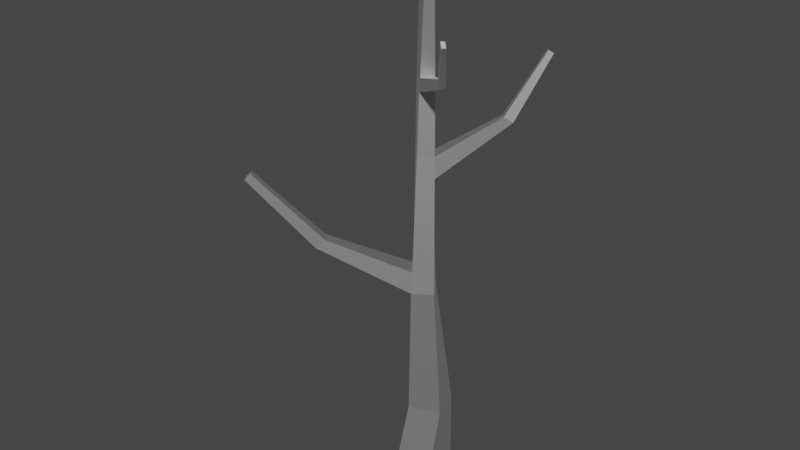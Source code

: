 # Source: DeadOak2.blend  (saved by Blender 3.6.13; exported with 4.5.12 LTS)
import bpy
from mathutils import Matrix  # noqa: F401  (used for matrix-valued properties, if any)

bpy.ops.wm.read_factory_settings(use_empty=True)
scene = bpy.context.scene
scene.name = 'Scene'

# ---- materials (node trees are filled in below, after node groups)
mat_deadoaktreetrunk_001 = bpy.data.materials.new('DeadOakTreeTrunk.001')
mat_deadoaktreetrunk_001.use_transparent_shadow = False
mat_deadoaktreetrunk_001.roughness = 0.5528
mat_deadoaktreetrunk_001.specular_intensity = 1.0
mat_deadoaktreetrunk_001.metallic = 1.0

# ---- material node trees
mat_deadoaktreetrunk_001.use_nodes = True; mat_deadoaktreetrunk_001.node_tree.nodes.clear()
_N = mat_deadoaktreetrunk_001.node_tree.nodes; _L = mat_deadoaktreetrunk_001.node_tree.links
n0 = _N.new('ShaderNodeBsdfPrincipled'); n0.name = 'Principled BSDF'; n0.location = (10, 300)
n0.distribution = 'GGX'
n0.subsurface_method = 'RANDOM_WALK_SKIN'
n0.inputs[1].default_value = 1.0
n0.inputs[2].default_value = 0.5528
n0.inputs[3].default_value = 1.45
n0.inputs[13].default_value = 1.0
n0.inputs[27].default_value = (0.0, 0.0, 0.0, 1.0)
n0.inputs[28].default_value = 1.0
n1 = _N.new('ShaderNodeOutputMaterial'); n1.name = 'Material Output'; n1.location = (300, 300)
n2 = _N.new('ShaderNodeNormalMap'); n2.name = 'Normal Map'; n2.location = (-300, -300)
n2.label = 'Normal/Map'
_L.new(n0.outputs[0], n1.inputs[0])
_L.new(n2.outputs[0], n0.inputs[5])
n1.is_active_output = True

# ---- world
world_world = bpy.data.worlds.new('World'); scene.world = world_world
world_world.use_nodes = True; world_world.node_tree.nodes.clear()
_N = world_world.node_tree.nodes; _L = world_world.node_tree.links
n0 = _N.new('ShaderNodeOutputWorld'); n0.name = 'World Output'; n0.location = (300, 300)
n1 = _N.new('ShaderNodeBackground'); n1.name = 'Background'; n1.location = (10, 300)
n1.inputs[0].default_value = (0.05088, 0.05088, 0.05088, 1.0)
_L.new(n1.outputs[0], n0.inputs[0])
n0.is_active_output = True
world_world.color = (0.05088, 0.05088, 0.05088)
world_world.use_sun_shadow = False
world_world.sun_shadow_jitter_overblur = 0.0

# ---- meshes
me_cube_007 = bpy.data.meshes.new('Cube.007')
me_cube_007.from_pydata([(-0.7751, -1.22, -12.87), (-0.2478, -0.532, -8.138), (-0.7751, 0.9824, -12.87), (-0.7563, 1.124, -8.138), (1.427, -1.22, -12.87), (1.408, -0.02351, -8.138), (1.427, 0.9824, -12.87), (0.8999, 1.633, -8.138), (0.1671, -0.9039, -0.9912), (-0.459, 0.04014, -0.9912), (0.485, 0.6663, -0.9912), (1.111, -0.2777, -0.9912), (0.3853, -0.6109, 10.12), (-0.1661, -0.178, 10.12), (0.2668, 0.3734, 10.12), (0.8182, -0.05955, 10.12), (0.5024, -0.3369, 17.02), (0.108, -0.2951, 17.02), (0.1497, 0.0993, 17.02), (0.5441, 0.05751, 17.02), (0.4498, 0.619, 0.196), (1.064, -0.2426, 0.196), (0.2023, -0.8566, 0.196), (-0.4118, 0.004963, 0.196), (-3.59, -3.612, 1.386), (-3.949, -3.111, 1.39), (-3.566, -2.877, 1.855), (-3.219, -3.337, 1.838), (-6.088, -5.641, 4.988), (-6.327, -5.309, 4.991), (-6.072, -5.153, 5.3), (-5.842, -5.459, 5.289), (0.3583, 0.4962, 5.159), (0.2938, -0.7338, 5.159), (0.941, -0.1511, 5.159), (-0.2889, -0.08654, 5.159), (0.3351, 0.4651, 6.278), (0.317, -0.7027, 6.278), (0.9099, -0.1279, 6.278), (-0.2578, -0.1097, 6.278), (2.237, 3.414, 7.489), (2.589, 3.716, 7.21), (2.296, 4.018, 7.196), (1.955, 3.695, 7.463), (3.487, 4.986, 10.65), (3.683, 5.154, 10.49), (3.52, 5.323, 10.49), (3.329, 5.142, 10.64), (0.2889, 0.4031, 9.447), (0.3632, -0.6407, 9.447), (0.8479, -0.08169, 9.447), (-0.1958, -0.1559, 9.447), (2.801, -1.98, 10.98), (2.644, -2.223, 11.0), (2.864, -2.412, 10.67), (3.04, -2.162, 10.66), (3.853, -3.369, 13.19), (3.744, -3.536, 13.21), (3.896, -3.667, 12.98), (4.017, -3.494, 12.97), (1.034, -0.2206, 1.389), (-0.3823, -0.01703, 1.389), (0.4278, 0.5895, 1.389), (0.2243, -0.8271, 1.389), (-1.97, 2.593, 2.035), (-1.984, 2.604, 1.441), (-1.556, 2.91, 1.441), (-1.566, 2.895, 2.035), (-3.301, 4.684, 4.361), (-3.465, 4.848, 4.217), (-3.304, 5.027, 4.241), (-3.149, 4.856, 4.389)], [], [(0, 1, 3, 2), (2, 3, 7, 6), (6, 7, 5, 4), (4, 5, 1, 0), (2, 6, 4, 0), (1, 5, 11, 8), (50, 48, 14, 15), (7, 3, 9, 10), (5, 7, 10, 11), (3, 1, 8, 9), (15, 14, 18, 19), (51, 49, 12, 13), (49, 50, 55, 54), (48, 51, 13, 14), (18, 17, 16, 19), (13, 12, 16, 17), (12, 15, 19, 16), (14, 13, 17, 18), (10, 9, 23, 20), (8, 11, 21, 22), (22, 23, 26, 27), (11, 10, 20, 21), (25, 24, 28, 29), (23, 9, 25, 26), (8, 22, 27, 24), (9, 8, 24, 25), (29, 28, 31, 30), (27, 26, 30, 31), (26, 25, 29, 30), (24, 27, 31, 28), (62, 61, 35, 32), (63, 60, 34, 33), (61, 63, 33, 35), (60, 62, 32, 34), (32, 35, 39, 36), (33, 34, 38, 37), (35, 33, 37, 39), (36, 38, 40, 43), (41, 42, 46, 45), (38, 34, 41, 40), (34, 32, 42, 41), (32, 36, 43, 42), (45, 46, 47, 44), (42, 43, 47, 46), (40, 41, 45, 44), (43, 40, 44, 47), (36, 39, 51, 48), (37, 38, 50, 49), (39, 37, 49, 51), (38, 36, 48, 50), (55, 52, 56, 59), (15, 12, 53, 52), (50, 15, 52, 55), (12, 49, 54, 53), (58, 59, 56, 57), (52, 53, 57, 56), (54, 55, 59, 58), (53, 54, 58, 57), (21, 20, 62, 60), (23, 22, 63, 61), (22, 21, 60, 63), (20, 23, 65, 66), (67, 66, 70, 71), (62, 20, 66, 67), (23, 61, 64, 65), (61, 62, 67, 64), (70, 69, 68, 71), (65, 64, 68, 69), (64, 67, 71, 68), (66, 65, 69, 70)])
me_cube_007.polygons.foreach_set('use_smooth', [True] * 70)
_k = set([(0, 1), (0, 2), (0, 4), (1, 3), (1, 5), (1, 8), (2, 3), (2, 6), (3, 7), (3, 9), (4, 5), (4, 6), (5, 7), (5, 11), (6, 7), (7, 10), (8, 9), (8, 11), (8, 22), (8, 24), (9, 10), (9, 23), (9, 25), (10, 11), (10, 20), (11, 21), (12, 13), (12, 15), (12, 16), (12, 49), (12, 53), (13, 14), (13, 17), (13, 51), (14, 15), (14, 18), (14, 48), (15, 19), (15, 50), (15, 52), (16, 17), (16, 19), (17, 18), (18, 19), (20, 21), (20, 23), (20, 62), (20, 66), (21, 22), (21, 60), (22, 23), (22, 27), (22, 63), (23, 26), (23, 61), (23, 65), (24, 25), (24, 27), (24, 28), (25, 26), (25, 29), (26, 27), (26, 30), (27, 31), (28, 29), (28, 31), (29, 30), (30, 31), (32, 34), (32, 35), (32, 36), (32, 42), (32, 62), (33, 34), (33, 35), (33, 37), (33, 63), (34, 38), (34, 41), (34, 60), (35, 39), (35, 61), (36, 38), (36, 39), (36, 43), (36, 48), (37, 38), (37, 39), (37, 49), (38, 40), (38, 50), (39, 51), (40, 41), (40, 43), (40, 44), (41, 42), (41, 45), (42, 43), (42, 46), (43, 47), (44, 45), (44, 47), (45, 46), (46, 47), (48, 50), (48, 51), (49, 50), (49, 51), (49, 54), (50, 55), (52, 53), (52, 55), (52, 56), (53, 54), (53, 57), (54, 55), (54, 58), (55, 59), (56, 57), (56, 59), (57, 58), (58, 59), (60, 62), (60, 63), (61, 62), (61, 63), (61, 64), (62, 67), (64, 65), (64, 67), (64, 68), (65, 66), (65, 69), (66, 67), (66, 70), (67, 71), (68, 69), (68, 71), (69, 70), (70, 71)])
me_cube_007.attributes.new('sharp_edge', 'BOOLEAN', 'EDGE').data.foreach_set('value', [ (min(e.vertices), max(e.vertices)) in _k for e in me_cube_007.edges])
me_cube_007.materials.append(mat_deadoaktreetrunk_001)
me_cube_007.update()
me_cube_007.normals_split_custom_set([tuple(v) for v in zip(*[iter([-0.9891, -0.1303, 0.06853, -0.9891, -0.1303, 0.06853, -0.9891, -0.1303, 0.06853, -0.9891, -0.1303, 0.06853, -0.1301, 0.9874, -0.08967, -0.1301, 0.9874, -0.08967, -0.1301, 0.9874, -0.08967, -0.1301, 0.9874, -0.08967, 0.9909, 0.1306, 0.03172, 0.9909, 0.1306, 0.03172, 0.9909, 0.1306, 0.03172, 0.9909, 0.1306, 0.03172, 0.1283, -0.9739, 0.1871, 0.1283, -0.9739, 0.1871, 0.1283, -0.9739, 0.1871, 0.1283, -0.9739, 0.1871, 0.0, 0.0, -1.0, 0.0, 0.0, -1.0, 0.0, 0.0, -1.0, 0.0, 0.0, -1.0, 0.3995, -0.9157, -0.0434, 0.3995, -0.9157, -0.0434, 0.3995, -0.9157, -0.0434, 0.3995, -0.9157, -0.0434, 0.6368, 0.7705, 0.02878, 0.6368, 0.7705, 0.02878, 0.6368, 0.7705, 0.02878, 0.6368, 0.7705, 0.02878, -0.3967, 0.9091, 0.1272, -0.3967, 0.9091, 0.1272, -0.3967, 0.9091, 0.1272, -0.3967, 0.9091, 0.1272, 0.9136, 0.3987, 0.07957, 0.9136, 0.3987, 0.07957, 0.9136, 0.3987, 0.07957, 0.9136, 0.3987, 0.07957, -0.9165, -0.3999, 0.00493, -0.9165, -0.3999, 0.00493, -0.9165, -0.3999, 0.00493, -0.9165, -0.3999, 0.00493, 0.4485, 0.8935, 0.02288, 0.4485, 0.8935, 0.02288, 0.4485, 0.8935, 0.02288, 0.4485, 0.8935, 0.02288, -0.6368, -0.7705, 0.02878, -0.6368, -0.7705, 0.02878, -0.6368, -0.7705, 0.02878, -0.6368, -0.7705, 0.02878, 0.2813, -0.2428, -0.9284, 0.2813, -0.2428, -0.9284, 0.2813, -0.2428, -0.9284, 0.2813, -0.2428, -0.9284, -0.7705, 0.6368, 0.02878, -0.7705, 0.6368, 0.02878, -0.7705, 0.6368, 0.02878, -0.7705, 0.6368, 0.02878, 0.0, 0.0, 1.0, 0.0, 0.0, 1.0, 0.0, 0.0, 1.0, 0.0, 0.0, 1.0, -0.4485, -0.8935, 0.02288, -0.4485, -0.8935, 0.02288, -0.4485, -0.8935, 0.02288, -0.4485, -0.8935, 0.02288, 0.8935, -0.4485, 0.02288, 0.8935, -0.4485, 0.02288, 0.8935, -0.4485, 0.02288, 0.8935, -0.4485, 0.02288, -0.8935, 0.4485, 0.02288, -0.8935, 0.4485, 0.02288, -0.8935, 0.4485, 0.02288, -0.8935, 0.4485, 0.02288, -0.5659, 0.8239, 0.03147, -0.5659, 0.8239, 0.03147, -0.5659, 0.8239, 0.03147, -0.5659, 0.8239, 0.03147, 0.5659, -0.8239, 0.03147, 0.5659, -0.8239, 0.03147, 0.5659, -0.8239, 0.03147, 0.5659, -0.8239, 0.03147, 0.2998, 0.2059, 0.9315, 0.2998, 0.2059, 0.9315, 0.2998, 0.2059, 0.9315, 0.2998, 0.2059, 0.9315, 0.8239, 0.5659, 0.03147, 0.8239, 0.5659, 0.03147, 0.8239, 0.5659, 0.03147, 0.8239, 0.5659, 0.03147, -0.6095, -0.431, -0.6654, -0.6095, -0.431, -0.6654, -0.6095, -0.431, -0.6654, -0.6095, -0.431, -0.6654, -0.6444, 0.7609, 0.07655, -0.6444, 0.7609, 0.07655, -0.6444, 0.7609, 0.07655, -0.6444, 0.7609, 0.07655, 0.5903, -0.8071, 0.01254, 0.5903, -0.8071, 0.01254, 0.5903, -0.8071, 0.01254, 0.5903, -0.8071, 0.01254, -0.3781, -0.2551, -0.8899, -0.3781, -0.2551, -0.8899, -0.3781, -0.2551, -0.8899, -0.3781, -0.2551, -0.8899, -0.5651, -0.4306, 0.7037, -0.5651, -0.4306, 0.7037, -0.5651, -0.4306, 0.7037, -0.5651, -0.4306, 0.7037, 0.5837, 0.4143, 0.6984, 0.5837, 0.4143, 0.6984, 0.5837, 0.4143, 0.6984, 0.5837, 0.4143, 0.6984, -0.5972, 0.7968, 0.09202, -0.5972, 0.7968, 0.09202, -0.5972, 0.7968, 0.09202, -0.5972, 0.7968, 0.09202, 0.6121, -0.7905, -0.02096, 0.6121, -0.7905, -0.02096, 0.6121, -0.7905, -0.02096, 0.6121, -0.7905, -0.02096, -0.6321, 0.7746, 0.01872, -0.6321, 0.7746, 0.01872, -0.6321, 0.7746, 0.01872, -0.6321, 0.7746, 0.01872, 0.6321, -0.7746, 0.01872, 0.6321, -0.7746, 0.01872, 0.6321, -0.7746, 0.01872, 0.6321, -0.7746, 0.01872, -0.7746, -0.6321, 0.01872, -0.7746, -0.6321, 0.01872, -0.7746, -0.6321, 0.01872, -0.7746, -0.6321, 0.01872, 0.7746, 0.6321, 0.01872, 0.7746, 0.6321, 0.01872, 0.7746, 0.6321, 0.01872, 0.7746, 0.6321, 0.01872, -0.6822, 0.7309, 0.02016, -0.6822, 0.7309, 0.02016, -0.6822, 0.7309, 0.02016, -0.6822, 0.7309, 0.02016, 0.6822, -0.7309, 0.02016, 0.6822, -0.7309, 0.02016, 0.6822, -0.7309, 0.02016, 0.6822, -0.7309, 0.02016, -0.7309, -0.6822, 0.02016, -0.7309, -0.6822, 0.02016, -0.7309, -0.6822, 0.02016, -0.7309, -0.6822, 0.02016, -0.2548, -0.2221, 0.9411, -0.2548, -0.2221, 0.9411, -0.2548, -0.2221, 0.9411, -0.2548, -0.2221, 0.9411, 0.6427, 0.5997, -0.4768, 0.6427, 0.5997, -0.4768, 0.6427, 0.5997, -0.4768, 0.6427, 0.5997, -0.4768, 0.8901, -0.4273, 0.1587, 0.8901, -0.4273, 0.1587, 0.8901, -0.4273, 0.1587, 0.8901, -0.4273, 0.1587, 0.3555, 0.3146, -0.8802, 0.3555, 0.3146, -0.8802, 0.3555, 0.3146, -0.8802, 0.3555, 0.3146, -0.8802, -0.8602, 0.5003, -0.09853, -0.8602, 0.5003, -0.09853, -0.8602, 0.5003, -0.09853, -0.8602, 0.5003, -0.09853, 0.33, 0.3848, 0.862, 0.33, 0.3848, 0.862, 0.33, 0.3848, 0.862, 0.33, 0.3848, 0.862, -0.6973, 0.7163, -0.02486, -0.6973, 0.7163, -0.02486, -0.6973, 0.7163, -0.02486, -0.6973, 0.7163, -0.02486, 0.6874, -0.7211, 0.08674, 0.6874, -0.7211, 0.08674, 0.6874, -0.7211, 0.08674, 0.6874, -0.7211, 0.08674, -0.6212, -0.5757, 0.5317, -0.6212, -0.5757, 0.5317, -0.6212, -0.5757, 0.5317, -0.6212, -0.5757, 0.5317, -0.7247, 0.6889, 0.01357, -0.7247, 0.6889, 0.01357, -0.7247, 0.6889, 0.01357, -0.7247, 0.6889, 0.01357, 0.7247, -0.6889, 0.01357, 0.7247, -0.6889, 0.01357, 0.7247, -0.6889, 0.01357, 0.7247, -0.6889, 0.01357, -0.6889, -0.7247, 0.01357, -0.6889, -0.7247, 0.01357, -0.6889, -0.7247, 0.01357, -0.6889, -0.7247, 0.01357, 0.6889, 0.7247, 0.01357, 0.6889, 0.7247, 0.01357, 0.6889, 0.7247, 0.01357, 0.6889, 0.7247, 0.01357, 0.6952, 0.7096, 0.1151, 0.6952, 0.7096, 0.1151, 0.6952, 0.7096, 0.1151, 0.6952, 0.7096, 0.1151, -0.2287, 0.1942, 0.9539, -0.2287, 0.1942, 0.9539, -0.2287, 0.1942, 0.9539, -0.2287, 0.1942, 0.9539, 0.6824, 0.7301, 0.03469, 0.6824, 0.7301, 0.03469, 0.6824, 0.7301, 0.03469, 0.6824, 0.7301, 0.03469, -0.595, -0.8017, 0.05685, -0.595, -0.8017, 0.05685, -0.595, -0.8017, 0.05685, -0.595, -0.8017, 0.05685, 0.6377, -0.3889, 0.6649, 0.6377, -0.3889, 0.6649, 0.6377, -0.3889, 0.6649, 0.6377, -0.3889, 0.6649, -0.6462, 0.4693, 0.6018, -0.6462, 0.4693, 0.6018, -0.6462, 0.4693, 0.6018, -0.6462, 0.4693, 0.6018, 0.6633, -0.4922, -0.5636, 0.6633, -0.4922, -0.5636, 0.6633, -0.4922, -0.5636, 0.6633, -0.4922, -0.5636, -0.706, -0.705, -0.06741, -0.706, -0.705, -0.06741, -0.706, -0.705, -0.06741, -0.706, -0.705, -0.06741, 0.8075, 0.5896, 0.0193, 0.8075, 0.5896, 0.0193, 0.8075, 0.5896, 0.0193, 0.8075, 0.5896, 0.0193, -0.8075, -0.5896, 0.0193, -0.8075, -0.5896, 0.0193, -0.8075, -0.5896, 0.0193, -0.8075, -0.5896, 0.0193, 0.5896, -0.8075, 0.0193, 0.5896, -0.8075, 0.0193, 0.5896, -0.8075, 0.0193, 0.5896, -0.8075, 0.0193, -0.2207, 0.3096, -0.9249, -0.2207, 0.3096, -0.9249, -0.2207, 0.3096, -0.9249, -0.2207, 0.3096, -0.9249, 0.7784, 0.6278, 0.006186, 0.7784, 0.6278, 0.006186, 0.7784, 0.6278, 0.006186, 0.7784, 0.6278, 0.006186, 0.7601, 0.6491, 0.03008, 0.7601, 0.6491, 0.03008, 0.7601, 0.6491, 0.03008, 0.7601, 0.6491, 0.03008, -0.8531, -0.5217, 0.0115, -0.8531, -0.5217, 0.0115, -0.8531, -0.5217, 0.0115, -0.8531, -0.5217, 0.0115, 0.1246, -0.1664, 0.9782, 0.1246, -0.1664, 0.9782, 0.1246, -0.1664, 0.9782, 0.1246, -0.1664, 0.9782, -0.4627, 0.2895, 0.8379, -0.4627, 0.2895, 0.8379, -0.4627, 0.2895, 0.8379, -0.4627, 0.2895, 0.8379, -0.8065, -0.5887, 0.05553, -0.8065, -0.5887, 0.05553, -0.8065, -0.5887, 0.05553, -0.8065, -0.5887, 0.05553, 0.4233, -0.5378, 0.7291, 0.4233, -0.5378, 0.7291, 0.4233, -0.5378, 0.7291, 0.4233, -0.5378, 0.7291, -0.4372, 0.5679, -0.6974, -0.4372, 0.5679, -0.6974, -0.4372, 0.5679, -0.6974, -0.4372, 0.5679, -0.6974])] * 3)])

# ---- objects
ob_deadoak2 = bpy.data.objects.new('DeadOak2', me_cube_007)

# ---- transforms, parenting, visibility, modifiers, constraints
ob_deadoak2.location = (0.0, 0.0, 0.0)
ob_deadoak2.color = (0.8, 0.8, 0.8, 1.0)

# ---- collection membership
scene.collection.objects.link(ob_deadoak2)

# ---- scene / render settings (as saved in the file)
scene.frame_start = 1; scene.frame_end = 250; scene.frame_set(1)
scene.render.engine = 'BLENDER_EEVEE_NEXT'
scene.cycles.sampling_pattern = 'TABULATED_SOBOL'
scene.view_settings.view_transform = 'Filmic'
bpy.context.view_layer.update()

# ---- added for rendering (the .blend has no active camera and no usable light): camera, sun
cam_auto = bpy.data.cameras.new('AutoCamera')
cam_auto.lens = 50.0
cam_auto.sensor_width = 36.0
cam_auto.clip_end = 1000.0
ob_auto_camera = bpy.data.objects.new('AutoCamera', cam_auto)
scene.collection.objects.link(ob_auto_camera)
ob_auto_camera.location = (29.818, -37.3263, 26.8542)
ob_auto_camera.rotation_euler = (1.09748, -7.21219e-08, 0.694738)
scene.camera = ob_auto_camera
light_auto_sun = bpy.data.lights.new('AutoSun', 'SUN')
light_auto_sun.energy = 3.0
light_auto_sun.angle = 0.0523599
ob_auto_sun = bpy.data.objects.new('AutoSun', light_auto_sun)
scene.collection.objects.link(ob_auto_sun)
ob_auto_sun.rotation_euler = (0.872665, 0.174533, 0.523599)
bpy.context.view_layer.update()
